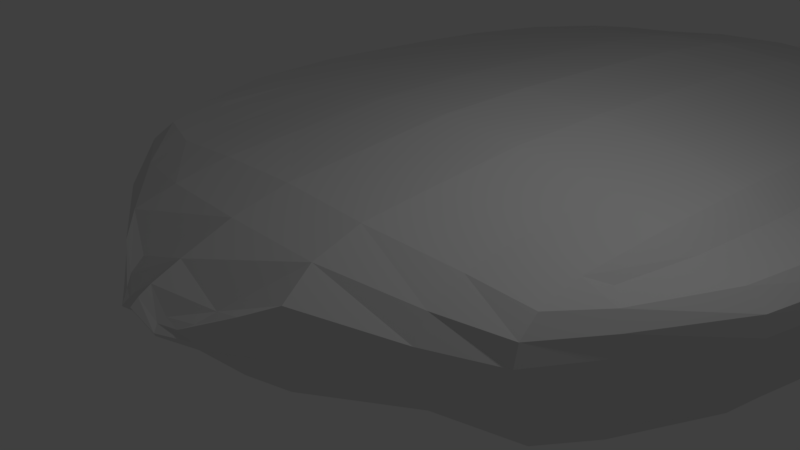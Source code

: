 # Source: Moving_island.blend  (saved by Blender 2.79.0; exported with 4.5.12 LTS)
import bpy
from mathutils import Matrix  # noqa: F401  (used for matrix-valued properties, if any)

bpy.ops.wm.read_factory_settings(use_empty=True)
scene = bpy.context.scene
scene.name = 'Scene'

# ---- collections
col_collection_1 = bpy.data.collections.new('Collection 1'); scene.collection.children.link(col_collection_1)

# ---- materials (node trees are filled in below, after node groups)
mat_material_001 = bpy.data.materials.new('Material.001')
mat_material_001.alpha_threshold = 0.0
mat_material_001.use_transparent_shadow = False
mat_material_001.roughness = 0.5
mat_material_001.line_color = (0.0, 0.0, 0.0, 1.0)

# ---- material node trees

# ---- world
world_world = bpy.data.worlds.new('World'); scene.world = world_world
world_world.color = (0.05088, 0.05088, 0.05088)
world_world.use_sun_shadow = False
world_world.sun_shadow_jitter_overblur = 0.0
world_world.cycles.sampling_method = 'MANUAL'

# ---- cameras
cam_camera = bpy.data.cameras.new('Camera')
cam_camera.clip_end = 100.0
cam_camera.lens = 35.0
cam_camera.sensor_width = 32.0
cam_camera.sensor_height = 18.0
cam_camera.ortho_scale = 7.314
cam_camera.dof.focus_distance = 0.0
cam_camera.dof.aperture_fstop = 128.0

# ---- lights
light_lamp = bpy.data.lights.new('Lamp', 'POINT')
light_lamp.transmission_factor = 0.0
light_lamp.cutoff_distance = 30.0
light_lamp.energy = 100.0
light_lamp.shadow_buffer_clip_start = 1.001
light_lamp.shadow_soft_size = 0.1
light_lamp.shadow_maximum_resolution = 0.006
light_lamp.use_absolute_resolution = True

# ---- meshes
me_cube_001 = bpy.data.meshes.new('Cube.001')
me_cube_001.from_pydata([(0.7002, -0.6538, -0.9705), (-0.6943, -0.6569, -0.9684), (0.7008, -0.6952, 0.4161), (-0.6937, -0.6981, 0.4105), (0.005917, -0.6978, -1.218), (0.7767, -0.7241, -0.2966), (-0.7698, -0.7276, -0.2943), (0.003912, -0.7557, 0.7067), (0.005987, -1.179, -0.3269), (0.7695, -0.2494, -0.8855), (-0.4824, -0.702, -1.071), (0.7724, -0.7366, 0.1792), (-0.765, -0.74, 0.1815), (0.7702, -0.295, 0.6431), (-0.4817, -0.7477, 0.4576), (0.492, -0.6686, -1.053), (0.772, -0.708, -0.7787), (-0.7679, -0.2528, -0.8832), (-0.7655, -0.7114, -0.7764), (0.4916, -0.7168, 0.5571), (-0.7673, -0.2983, 0.6378), (-0.9874, -0.2766, -0.1187), (-0.5039, -0.9867, -0.4083), (0.5164, -0.9545, -0.3492), (0.007407, -0.9667, -1.025), (0.005144, -1.007, 0.3042), (0.9896, -0.2721, -0.1217), (0.001651, -0.3114, 1.121), (0.003449, -0.2392, -1.282), (0.4927, -0.2122, -1.097), (0.4922, -0.2736, 0.9492), (0.978, -0.2576, -0.6074), (0.5031, -0.9236, 0.18), (0.5033, -0.8927, -0.8503), (-0.4914, -0.9257, -0.8834), (-0.9757, -0.2908, 0.3594), (-0.9761, -0.262, -0.6045), (-0.491, -0.9551, 0.1026), (0.9784, -0.2864, 0.3564), (-0.487, -0.3041, 0.8393), (-0.4878, -0.246, -1.104), (0.7461, -0.4802, -0.9503), (-0.6512, -0.693, -0.9816), (0.7478, -0.7294, 0.3501), (-0.7404, -0.7328, 0.3523), (0.7467, -0.5244, 0.5293), (-0.6491, -0.7336, 0.3869), (0.254, -0.6991, -1.165), (0.7764, -0.7167, -0.5447), (-0.773, -0.05166, -0.8092), (-0.7697, -0.7201, -0.5424), (0.2534, -0.7546, 0.6865), (-0.7724, -0.09733, 0.7198), (-0.9993, -0.07512, -0.04052), (-0.6736, -0.8768, -0.3612), (0.2858, -1.081, -0.4342), (0.006817, -0.869, -1.177), (0.005542, -1.096, 0.02088), (0.9248, -0.5085, -0.2133), (0.002856, -0.5454, 0.9561), (0.002389, -0.03736, -1.216), (0.7725, -0.04817, -0.8115), (-0.2449, -0.7, -1.17), (0.7766, -0.7315, -0.04857), (-0.7695, -0.735, -0.04626), (0.7731, -0.09407, 0.7251), (-0.2456, -0.7535, 0.6115), (0.655, -0.6902, -0.9721), (0.7664, -0.7059, -0.945), (-0.7421, -0.4836, -0.9481), (-0.76, -0.7093, -0.9455), (0.656, -0.7335, 0.4793), (-0.7415, -0.5276, 0.524), (-0.9201, -0.5126, -0.2105), (-0.2751, -1.083, -0.4333), (0.6806, -0.8753, -0.3099), (0.008168, -1.079, -0.8126), (0.004646, -0.9019, 0.534), (0.9994, -0.07061, -0.04351), (0.0006008, -0.1103, 1.211), (0.004718, -0.4776, -1.301), (0.2514, -0.2412, -1.203), (0.6718, -0.2477, -0.966), (0.4917, -0.01042, -1.03), (0.4933, -0.4505, -1.12), (0.4928, -0.5078, 0.79), (0.4911, -0.07243, 1.038), (0.673, -0.3008, 0.8134), (0.251, -0.3098, 1.084), (0.9144, -0.494, -0.6984), (0.9878, -0.05612, -0.5292), (0.9365, -0.2581, -0.7903), (0.9889, -0.2647, -0.3696), (0.271, -0.9966, 0.3081), (0.6767, -0.8755, 0.1647), (0.5164, -0.9532, -0.06703), (0.4956, -0.8511, 0.3954), (0.2718, -0.9573, -0.9997), (0.6761, -0.8473, -0.7813), (0.5087, -0.8266, -1.012), (0.5165, -0.9365, -0.6238), (-0.6702, -0.8497, -0.8053), (-0.2599, -0.9584, -1.004), (-0.4974, -0.8606, -1.038), (-0.5042, -0.9692, -0.669), (-0.9876, -0.08937, 0.4376), (-0.9097, -0.5269, 0.267), (-0.9867, -0.284, 0.1292), (-0.9108, -0.2961, 0.5416), (-0.9881, -0.06059, -0.5263), (-0.9101, -0.4981, -0.6957), (-0.9348, -0.2622, -0.791), (-0.9869, -0.2692, -0.3667), (-0.6688, -0.8764, 0.09369), (-0.2608, -0.9958, 0.2408), (-0.504, -0.9849, -0.1402), (-0.4844, -0.8823, 0.3088), (0.9148, -0.5227, 0.2642), (0.9882, -0.08491, 0.4346), (0.9891, -0.2795, 0.1263), (0.9136, -0.292, 0.5388), (-0.4852, -0.5384, 0.6832), (-0.488, -0.1029, 0.9283), (-0.2478, -0.3086, 1.009), (-0.6704, -0.3007, 0.7122), (-0.673, -0.2508, -0.9655), (-0.2473, -0.2422, -1.208), (-0.4889, -0.04425, -1.036), (-0.486, -0.4842, -1.131), (-0.246, -0.4803, -1.234), (-0.2483, -0.04037, -1.141), (-0.6747, -0.04914, -0.8958), (-0.6721, -0.09949, 0.7996), (-0.2488, -0.1075, 1.099), (-0.2466, -0.5428, 0.8492), (0.9222, -0.09053, 0.6176), (0.9989, -0.07801, 0.2045), (0.9243, -0.5159, 0.03467), (-0.2483, -0.8985, 0.4542), (-0.2907, -1.061, -0.007448), (-0.6729, -0.8821, -0.128), (-0.9196, -0.5052, -0.4585), (-0.8782, -0.5022, -0.8782), (-0.9458, -0.05654, -0.7116), (-0.8556, -0.5308, 0.4443), (-0.9194, -0.52, 0.03743), (-0.9986, -0.08252, 0.2074), (-0.2896, -1.037, -0.8206), (-0.254, -0.8694, -1.139), (-0.6808, -0.8185, -0.9595), (0.6801, -0.8664, -0.556), (0.6859, -0.8158, -0.9429), (0.2647, -0.8684, -1.134), (0.6697, -0.837, 0.3543), (0.6804, -0.8811, -0.06268), (0.3014, -1.062, 0.06742), (0.9987, -0.0632, -0.2915), (0.9453, -0.05234, -0.7109), (0.8824, -0.4983, -0.8776), (0.25, -0.1086, 1.174), (0.6726, -0.0996, 0.9011), (0.6682, -0.5342, 0.6694), (0.667, -0.4843, -1.005), (0.6713, -0.04597, -0.8971), (0.2504, -0.03942, -1.136), (0.2527, -0.4794, -1.23), (0.2522, -0.5439, 0.9242), (0.9241, -0.5011, -0.4612), (0.2575, -0.8994, 0.5216), (0.3024, -1.035, -0.816), (-0.6736, -0.8683, -0.5931), (-0.9215, -0.09469, 0.6204), (-0.9988, -0.06771, -0.2885), (-0.6619, -0.8375, 0.2735), (0.8609, -0.5269, 0.4417), (-0.6632, -0.5341, 0.5709), (-0.6657, -0.4873, -1.007), (0.1511, -1.136, -0.455), (0.00576, -1.145, -0.1502), (-0.1398, -1.136, -0.4545), (0.008548, -1.139, -0.6843), (-0.1452, -1.1, -0.2094), (-0.2241, -1.101, -0.1755), (-0.1454, -1.086, -0.6661), (-0.2229, -1.086, -0.6936), (0.1562, -1.099, -0.2098), (0.2352, -1.102, -0.1004), (0.156, -1.086, -0.6665), (0.2363, -1.085, -0.6888), (0.1397, -1.128, -0.3169), (-0.1286, -1.12, -0.5831), (-0.1285, -1.128, -0.3165), (0.1396, -1.12, -0.5835), (0.07299, -1.167, -0.4672), (0.005846, -1.166, -0.2464), (-0.06121, -1.168, -0.467), (0.005814, -1.164, -0.3962), (0.07069, -1.146, -0.3509), (0.113, -1.145, -0.393), (-0.05937, -1.139, -0.5637), (-0.1016, -1.142, -0.5219), (-0.05927, -1.147, -0.3507), (-0.1016, -1.145, -0.3927), (0.07059, -1.139, -0.5639), (0.1129, -1.141, -0.5223), (-0.05132, -1.158, -0.4058), (-0.05138, -1.154, -0.519), (0.06284, -1.158, -0.406), (0.06278, -1.154, -0.5192), (0.6931, 0.6948, -0.447), (-0.7014, 0.6917, -0.4449), (0.6937, 0.6534, 0.9395), (-0.7008, 0.6505, 0.934), (-0.001667, 0.7503, -0.6563), (0.7691, 0.724, 0.2655), (-0.7774, 0.7205, 0.2678), (-0.003672, 0.6923, 1.269), (-0.006353, 1.159, 0.5808), (0.7666, 0.295, -0.6742), (-0.4899, 0.7427, -0.5102), (0.7648, 0.7081, 0.74), (-0.7726, 0.7047, 0.7423), (0.7673, 0.2493, 0.8544), (-0.4893, 0.697, 1.018), (0.4844, 0.7762, -0.4939), (0.7644, 0.7367, -0.2179), (-0.7708, 0.2915, -0.6719), (-0.773, 0.7333, -0.2156), (0.484, 0.7279, 1.116), (-0.7701, 0.2461, 0.8491), (-0.9903, 0.2686, 0.09286), (-0.5142, 0.9816, 0.3557), (0.5061, 1.014, 0.4121), (-0.002903, 1.002, -0.2614), (-0.005165, 0.9615, 1.068), (0.9868, 0.273, 0.08991), (-0.001204, 0.2337, 1.333), (0.0005942, 0.3059, -1.071), (0.4899, 0.3329, -0.886), (0.4893, 0.2716, 1.16), (0.9751, 0.2875, -0.3958), (0.4933, 0.9523, 0.9054), (0.4936, 0.9832, -0.1249), (-0.5013, 0.9501, -0.1552), (-0.9786, 0.2543, 0.571), (-0.979, 0.2831, -0.3929), (-0.5008, 0.9207, 0.8307), (0.9755, 0.2587, 0.568), (-0.4898, 0.2411, 1.051), (-0.4907, 0.2991, -0.892), (0.7408, 0.5243, -0.5604), (-0.6587, 0.7273, -0.4274), (0.7403, 0.6909, 0.9015), (-0.7479, 0.6876, 0.9037), (0.7415, 0.4801, 0.9193), (-0.6566, 0.6866, 0.9411), (0.2464, 0.749, -0.603), (0.7688, 0.7314, 0.01743), (-0.7738, 0.09054, -0.754), (-0.7773, 0.7279, 0.01974), (0.2458, 0.6935, 1.249), (-0.7731, 0.04487, 0.775), (-1.0, 0.06708, 0.01468), (-0.6828, 0.8703, 0.3205), (0.2745, 1.079, 0.4045), (-0.002446, 0.915, -0.4836), (-0.005775, 1.065, 0.8596), (0.9195, 0.5091, 0.1817), (-0.002473, 0.4721, 1.351), (0.001644, 0.1048, -1.161), (0.7717, 0.09403, -0.7563), (-0.2525, 0.7481, -0.6077), (0.769, 0.7166, 0.5135), (-0.777, 0.7131, 0.5159), (0.7724, 0.04813, 0.7803), (-0.2532, 0.6946, 1.174), (0.6475, 0.7301, -0.42), (0.7588, 0.7444, -0.3812), (-0.7474, 0.5209, -0.5582), (-0.7676, 0.741, -0.3818), (0.6485, 0.6868, 1.031), (-0.7467, 0.4769, 0.9139), (-0.9255, 0.5049, 0.1845), (-0.2865, 1.078, 0.4053), (0.6715, 0.8719, 0.3692), (-0.003297, 1.09, 0.02956), (-0.004505, 0.8453, 1.212), (0.9987, 0.07159, 0.01169), (-0.000144, 0.0319, 1.267), (-0.0006113, 0.54, -0.9057), (0.2486, 0.3039, -0.9919), (0.6689, 0.2974, -0.7541), (0.4909, 0.1318, -0.9753), (0.488, 0.5671, -0.7268), (0.4875, 0.5098, 1.184), (0.4904, 0.06977, 1.093), (0.6702, 0.2443, 1.025), (0.2482, 0.2354, 1.296), (0.909, 0.5236, -0.3034), (0.987, 0.08607, -0.474), (0.9336, 0.2985, -0.5739), (0.9861, 0.2804, -0.158), (0.2608, 0.9524, 1.065), (0.6677, 0.8442, 0.8331), (0.5062, 0.9959, 0.6868), (0.4866, 0.8687, 1.061), (0.2616, 0.9917, -0.2431), (0.667, 0.8724, -0.1129), (0.4996, 0.9295, -0.3316), (0.5064, 1.013, 0.13), (-0.6793, 0.8699, -0.1343), (-0.2701, 0.9907, -0.2478), (-0.5066, 0.8954, -0.3549), (-0.5144, 0.9799, 0.08761), (-0.9884, 0.05282, 0.4928), (-0.915, 0.4907, 0.6619), (-0.9895, 0.2612, 0.3408), (-0.9137, 0.249, 0.7532), (-0.9888, 0.08161, -0.4711), (-0.9154, 0.5194, -0.3007), (-0.9377, 0.2944, -0.5746), (-0.9898, 0.276, -0.1551), (-0.6779, 0.8432, 0.7647), (-0.271, 0.9532, 0.9973), (-0.5142, 0.9641, 0.6163), (-0.4934, 0.8374, 0.9764), (0.9095, 0.4948, 0.6592), (0.9874, 0.05729, 0.4898), (0.9863, 0.2656, 0.3379), (0.9108, 0.2531, 0.7504), (-0.4905, 0.4792, 1.078), (-0.4888, 0.03927, 0.9835), (-0.2506, 0.2365, 1.221), (-0.6733, 0.2444, 0.9249), (-0.6759, 0.2942, -0.7528), (-0.2501, 0.303, -0.9966), (-0.4896, 0.09795, -0.981), (-0.4913, 0.5334, -0.7358), (-0.2514, 0.5372, -0.8392), (-0.2491, 0.1018, -1.086), (-0.6754, 0.09305, -0.8403), (-0.6728, 0.0427, 0.8551), (-0.2496, 0.03471, 1.154), (-0.2519, 0.4748, 1.244), (0.9215, 0.05167, 0.6728), (0.9982, 0.06418, 0.2596), (0.919, 0.5017, 0.4297), (-0.2574, 0.8456, 1.131), (-0.3017, 1.032, 0.8048), (-0.6821, 0.8619, 0.5524), (-0.925, 0.5123, -0.0635), (-0.8836, 0.5343, -0.4753), (-0.9465, 0.08866, -0.6552), (-0.8609, 0.4843, 0.8383), (-0.9247, 0.4975, 0.4324), (-0.9994, 0.05967, 0.2626), (-0.3006, 1.056, -0.008297), (-0.2632, 0.9116, -0.4472), (-0.6895, 0.8483, -0.3083), (0.6709, 0.8777, 0.1219), (0.6772, 0.8511, -0.2941), (0.2555, 0.9125, -0.4416), (0.6611, 0.7953, 0.9888), (0.6713, 0.863, 0.6152), (0.2905, 1.031, 0.8797), (0.998, 0.079, -0.2363), (0.9446, 0.09286, -0.6545), (0.877, 0.5382, -0.4747), (0.2492, 0.03357, 1.229), (0.6718, 0.0426, 0.9563), (0.6629, 0.4809, 1.064), (0.6617, 0.5308, -0.6101), (0.6706, 0.09623, -0.8418), (0.2496, 0.1028, -1.081), (0.2474, 0.5382, -0.8345), (0.2469, 0.4736, 1.319), (0.9188, 0.5165, -0.06626), (0.2484, 0.8447, 1.199), (0.2915, 1.057, -0.003738), (-0.6828, 0.8757, 0.08736), (-0.9223, 0.04751, 0.6756), (-0.9996, 0.07449, -0.2333), (-0.6705, 0.7948, 0.9104), (0.8555, 0.4882, 0.8357), (-0.6686, 0.4809, 0.9669), (-0.671, 0.5277, -0.6115), (0.1392, 1.133, 0.4257), (-0.006122, 1.123, 0.7305), (-0.1517, 1.132, 0.4261), (-0.003515, 1.14, 0.2006), (-0.1566, 1.082, 0.6377), (-0.2356, 1.081, 0.6716), (-0.1568, 1.096, 0.181), (-0.2343, 1.097, 0.1535), (0.1448, 1.083, 0.6372), (0.2238, 1.08, 0.7467), (0.1446, 1.096, 0.1806), (0.2249, 1.098, 0.1583), (0.1279, 1.117, 0.5543), (-0.1403, 1.124, 0.2881), (-0.1402, 1.116, 0.5547), (0.1278, 1.125, 0.2877), (0.06072, 1.156, 0.435), (-0.006284, 1.15, 0.6526), (-0.07347, 1.156, 0.4352), (-0.006348, 1.154, 0.5035), (0.05874, 1.137, 0.5352), (0.101, 1.138, 0.4931), (-0.07132, 1.143, 0.3221), (-0.1136, 1.141, 0.3642), (-0.07123, 1.136, 0.5354), (-0.1135, 1.138, 0.4934), (0.05864, 1.143, 0.3219), (0.101, 1.142, 0.3639), (-0.06342, 1.151, 0.4906), (-0.06347, 1.154, 0.3771), (0.05075, 1.151, 0.4905), (0.0507, 1.155, 0.377)], [], [(176, 42, 1, 69), (175, 72, 3, 46), (174, 45, 2, 43), (173, 46, 3, 44), (170, 54, 6, 50), (208, 193, 8, 196), (168, 51, 7, 77), (167, 58, 5, 48), (166, 59, 7, 51), (165, 47, 4, 80), (164, 81, 28, 60), (163, 82, 29, 83), (162, 67, 15, 84), (161, 85, 19, 71), (160, 86, 30, 87), (159, 79, 27, 88), (158, 89, 16, 68), (157, 90, 31, 91), (156, 78, 26, 92), (155, 93, 25, 57, 185), (154, 94, 32, 95), (153, 71, 19, 96), (152, 97, 24, 56), (151, 98, 33, 99), (150, 75, 23, 100), (149, 101, 18, 70), (148, 102, 34, 103), (147, 184, 74, 22, 104), (145, 106, 35, 107), (144, 72, 20, 108), (142, 110, 36, 111), (141, 73, 21, 112), (140, 113, 12, 64), (139, 114, 37, 115), (138, 66, 14, 116), (137, 117, 11, 63), (136, 118, 38, 119), (135, 65, 13, 120), (134, 121, 14, 66), (133, 122, 39, 123), (132, 52, 20, 124), (131, 125, 17, 49), (130, 126, 40, 127), (129, 62, 10, 128), (126, 129, 128, 40), (28, 80, 129, 126), (80, 4, 62, 129), (60, 28, 126, 130), (127, 40, 125, 131), (122, 132, 124, 39), (79, 133, 123, 27), (59, 134, 66, 7), (27, 123, 134, 59), (123, 39, 121, 134), (118, 135, 120, 38), (78, 136, 119, 26), (58, 137, 63, 5), (26, 119, 137, 58), (119, 38, 117, 137), (114, 138, 116, 37), (25, 77, 138, 114), (77, 7, 66, 138), (74, 182, 139, 115, 22), (191, 181, 139, 182), (57, 25, 114, 139, 181), (54, 140, 64, 6), (22, 115, 140, 54), (115, 37, 113, 140), (110, 141, 112, 36), (18, 50, 141, 110), (50, 6, 73, 141), (69, 142, 111, 17), (1, 70, 142, 69), (70, 18, 110, 142), (17, 111, 143, 49), (111, 36, 109, 143), (106, 144, 108, 35), (12, 44, 144, 106), (44, 3, 72, 144), (73, 145, 107, 21), (6, 64, 145, 73), (64, 12, 106, 145), (21, 107, 146, 53), (107, 35, 105, 146), (102, 147, 104, 34), (24, 76, 183, 147, 102), (190, 200, 179, 74, 184), (62, 148, 103, 10), (4, 56, 148, 62), (56, 24, 102, 148), (42, 149, 70, 1), (10, 103, 149, 42), (103, 34, 101, 149), (98, 150, 100, 33), (16, 48, 150, 98), (48, 5, 75, 150), (67, 151, 99, 15), (0, 68, 151, 67), (68, 16, 98, 151), (47, 152, 56, 4), (15, 99, 152, 47), (99, 33, 97, 152), (94, 153, 96, 32), (11, 43, 153, 94), (43, 2, 71, 153), (75, 154, 95, 23), (5, 63, 154, 75), (63, 11, 94, 154), (189, 185, 57, 178, 197), (23, 95, 155, 186, 55), (95, 32, 93, 155), (90, 156, 92, 31), (61, 157, 91, 9), (41, 158, 68, 0), (9, 91, 158, 41), (91, 31, 89, 158), (86, 159, 88, 30), (65, 160, 87, 13), (45, 161, 71, 2), (13, 87, 161, 45), (87, 30, 85, 161), (82, 162, 84, 29), (9, 41, 162, 82), (41, 0, 67, 162), (61, 9, 82, 163), (83, 29, 81, 164), (81, 165, 80, 28), (29, 84, 165, 81), (84, 15, 47, 165), (85, 166, 51, 19), (30, 88, 166, 85), (88, 27, 59, 166), (89, 167, 48, 16), (31, 92, 167, 89), (92, 26, 58, 167), (93, 168, 77, 25), (32, 96, 168, 93), (96, 19, 51, 168), (97, 169, 187, 76, 24), (33, 100, 169, 97), (100, 23, 55, 188, 169), (101, 170, 50, 18), (34, 104, 170, 101), (104, 22, 54, 170), (35, 108, 171, 105), (108, 20, 52, 171), (36, 112, 172, 109), (112, 21, 53, 172), (113, 173, 44, 12), (37, 116, 173, 113), (116, 14, 46, 173), (117, 174, 43, 11), (38, 120, 174, 117), (120, 13, 45, 174), (121, 175, 46, 14), (39, 124, 175, 121), (124, 20, 72, 175), (125, 176, 69, 17), (40, 128, 176, 125), (128, 10, 42, 176), (207, 197, 178, 194), (55, 186, 189, 198, 177), (186, 155, 185, 189), (183, 190, 184, 147), (76, 180, 199, 190, 183), (206, 195, 179, 200), (179, 202, 191, 182, 74), (205, 201, 191, 202), (178, 57, 181, 191, 201), (187, 192, 203, 180, 76), (169, 188, 192, 187), (188, 55, 177, 204, 192), (195, 205, 202, 179), (8, 194, 205, 195), (194, 178, 201, 205), (199, 206, 200, 190), (180, 196, 206, 199), (196, 8, 195, 206), (193, 207, 194, 8), (177, 198, 207, 193), (198, 189, 197, 207), (203, 208, 196, 180), (192, 204, 208, 203), (204, 177, 193, 208), (385, 278, 210, 251), (384, 255, 212, 281), (383, 252, 211, 254), (382, 253, 212, 255), (379, 259, 215, 263), (417, 405, 217, 402), (377, 286, 216, 260), (376, 257, 214, 267), (375, 260, 216, 268), (374, 289, 213, 256), (373, 269, 237, 290), (372, 292, 238, 291), (371, 293, 224, 276), (370, 280, 228, 294), (369, 296, 239, 295), (368, 297, 236, 288), (367, 277, 225, 298), (366, 300, 240, 299), (365, 301, 235, 287), (364, 394, 266, 234, 302), (363, 304, 241, 303), (362, 305, 228, 280), (361, 265, 233, 306), (360, 308, 242, 307), (359, 309, 232, 284), (358, 279, 227, 310), (357, 312, 243, 311), (356, 313, 231, 283, 393), (354, 316, 244, 315), (353, 317, 229, 281), (351, 320, 245, 319), (350, 321, 230, 282), (349, 273, 221, 322), (348, 324, 246, 323), (347, 325, 223, 275), (346, 272, 220, 326), (345, 328, 247, 327), (344, 329, 222, 274), (343, 275, 223, 330), (342, 332, 248, 331), (341, 333, 229, 261), (340, 258, 226, 334), (339, 336, 249, 335), (338, 337, 219, 271), (335, 249, 337, 338), (237, 335, 338, 289), (289, 338, 271, 213), (269, 339, 335, 237), (336, 340, 334, 249), (331, 248, 333, 341), (288, 236, 332, 342), (268, 216, 275, 343), (236, 268, 343, 332), (332, 343, 330, 248), (327, 247, 329, 344), (287, 235, 328, 345), (267, 214, 272, 346), (235, 267, 346, 328), (328, 346, 326, 247), (323, 246, 325, 347), (234, 323, 347, 286), (286, 347, 275, 216), (283, 231, 324, 348, 391), (400, 391, 348, 390), (266, 390, 348, 323, 234), (263, 215, 273, 349), (231, 263, 349, 324), (324, 349, 322, 246), (319, 245, 321, 350), (227, 319, 350, 259), (259, 350, 282, 215), (278, 226, 320, 351), (210, 278, 351, 279), (279, 351, 319, 227), (226, 258, 352, 320), (320, 352, 318, 245), (315, 244, 317, 353), (221, 315, 353, 253), (253, 353, 281, 212), (282, 230, 316, 354), (215, 282, 354, 273), (273, 354, 315, 221), (230, 262, 355, 316), (316, 355, 314, 244), (311, 243, 313, 356), (233, 311, 356, 392, 285), (399, 393, 283, 388, 409), (271, 219, 312, 357), (213, 271, 357, 265), (265, 357, 311, 233), (251, 210, 279, 358), (219, 251, 358, 312), (312, 358, 310, 243), (307, 242, 309, 359), (225, 307, 359, 257), (257, 359, 284, 214), (276, 224, 308, 360), (209, 276, 360, 277), (277, 360, 307, 225), (256, 213, 265, 361), (224, 256, 361, 308), (308, 361, 306, 242), (303, 241, 305, 362), (220, 303, 362, 252), (252, 362, 280, 211), (284, 232, 304, 363), (214, 284, 363, 272), (272, 363, 303, 220), (398, 406, 387, 266, 394), (232, 264, 395, 364, 304), (304, 364, 302, 241), (299, 240, 301, 365), (270, 218, 300, 366), (250, 209, 277, 367), (218, 250, 367, 300), (300, 367, 298, 240), (295, 239, 297, 368), (274, 222, 296, 369), (254, 211, 280, 370), (222, 254, 370, 296), (296, 370, 294, 239), (291, 238, 293, 371), (218, 291, 371, 250), (250, 371, 276, 209), (270, 372, 291, 218), (292, 373, 290, 238), (290, 237, 289, 374), (238, 290, 374, 293), (293, 374, 256, 224), (294, 228, 260, 375), (239, 294, 375, 297), (297, 375, 268, 236), (298, 225, 257, 376), (240, 298, 376, 301), (301, 376, 267, 235), (302, 234, 286, 377), (241, 302, 377, 305), (305, 377, 260, 228), (306, 233, 285, 396, 378), (242, 306, 378, 309), (309, 378, 397, 264, 232), (310, 227, 259, 379), (243, 310, 379, 313), (313, 379, 263, 231), (244, 314, 380, 317), (317, 380, 261, 229), (245, 318, 381, 321), (321, 381, 262, 230), (322, 221, 253, 382), (246, 322, 382, 325), (325, 382, 255, 223), (326, 220, 252, 383), (247, 326, 383, 329), (329, 383, 254, 222), (330, 223, 255, 384), (248, 330, 384, 333), (333, 384, 281, 229), (334, 226, 278, 385), (249, 334, 385, 337), (337, 385, 251, 219), (416, 403, 387, 406), (264, 386, 407, 398, 395), (395, 398, 394, 364), (392, 356, 393, 399), (285, 392, 399, 408, 389), (415, 409, 388, 404), (388, 283, 391, 400, 411), (414, 411, 400, 410), (387, 410, 400, 390, 266), (396, 285, 389, 412, 401), (378, 396, 401, 397), (397, 401, 413, 386, 264), (404, 388, 411, 414), (217, 404, 414, 403), (403, 414, 410, 387), (408, 399, 409, 415), (389, 408, 415, 405), (405, 415, 404, 217), (402, 217, 403, 416), (386, 402, 416, 407), (407, 416, 406, 398), (412, 389, 405, 417), (401, 412, 417, 413), (413, 417, 402, 386), (130, 339, 269, 60), (60, 269, 373, 164), (164, 373, 292, 83), (83, 292, 372, 163), (163, 372, 270, 61), (61, 270, 366, 157), (157, 366, 299, 90), (90, 299, 365, 156), (156, 365, 287, 78), (78, 287, 345, 136), (136, 345, 327, 118), (118, 327, 344, 135), (135, 344, 274, 65), (65, 274, 369, 160), (160, 369, 295, 86), (86, 295, 368, 159), (159, 368, 288, 79), (79, 288, 342, 133), (133, 342, 331, 122), (122, 331, 341, 132), (132, 341, 261, 52), (52, 261, 380, 171), (171, 380, 314, 105), (105, 314, 355, 146), (146, 355, 262, 53), (53, 262, 381, 172), (172, 381, 318, 109), (109, 318, 352, 143), (143, 352, 258, 49), (49, 258, 340, 131), (131, 340, 336, 127), (127, 336, 339, 130)])
me_cube_001.materials.append(mat_material_001)
me_cube_001.use_remesh_preserve_volume = False
me_cube_001.use_remesh_preserve_attributes = False
me_cube_001.use_mirror_vertex_groups = False
me_cube_001.update()

# ---- objects
ob_lamp = bpy.data.objects.new('Lamp', light_lamp)
ob_camera = bpy.data.objects.new('Camera', cam_camera)
ob_cube = bpy.data.objects.new('Cube', me_cube_001)

# ---- transforms, parenting, visibility, modifiers, constraints
ob_lamp.location = (4.076, 1.005, 5.904)
ob_lamp.rotation_euler = (0.6503, 0.05522, 1.866)
ob_lamp.lock_rotations_4d = False
ob_lamp.empty_display_type = 'ARROWS'
ob_lamp.color = (0.0, 0.0, 0.0, 0.0)
ob_lamp.lineart.crease_threshold = 0.0
ob_camera.location = (7.481, -6.508, 5.344)
ob_camera.rotation_euler = (1.109, 0.0, 0.8149)
ob_camera.lock_rotations_4d = False
ob_camera.empty_display_type = 'ARROWS'
ob_camera.color = (0.0, 0.0, 0.0, 0.0)
ob_camera.display_type = 'WIRE'
ob_camera.lineart.crease_threshold = 0.0
ob_cube.location = (0.0, 5.0, 0.0)
ob_cube.rotation_euler = (-0.1147, 0.03093, -0.01129)
ob_cube.scale = (5.0, 7.0, 1.2)
ob_cube.lock_rotations_4d = False
ob_cube.empty_display_type = 'ARROWS'
ob_cube.lineart.crease_threshold = 0.0
_vg = ob_cube.vertex_groups.new(name='Group')

# ---- collection membership
col_collection_1.objects.link(ob_lamp)
col_collection_1.objects.link(ob_camera)
col_collection_1.objects.link(ob_cube)

# ---- scene / render settings (as saved in the file)
scene.camera = ob_camera
scene.frame_start = 1; scene.frame_end = 384; scene.frame_set(180)
scene.render.engine = 'BLENDER_EEVEE_NEXT'
scene.render.resolution_percentage = 50
scene.render.fps = 60
scene.render.dither_intensity = 0.0
scene.cycles.use_denoising = False
scene.cycles.samples = 128
scene.cycles.sampling_pattern = 'TABULATED_SOBOL'
scene.cycles.use_adaptive_sampling = False
scene.cycles.use_light_tree = False
scene.cycles.blur_glossy = 0.0
scene.cycles.sample_clamp_indirect = 0.0
scene.view_settings.view_transform = 'Standard'
bpy.context.view_layer.update()
